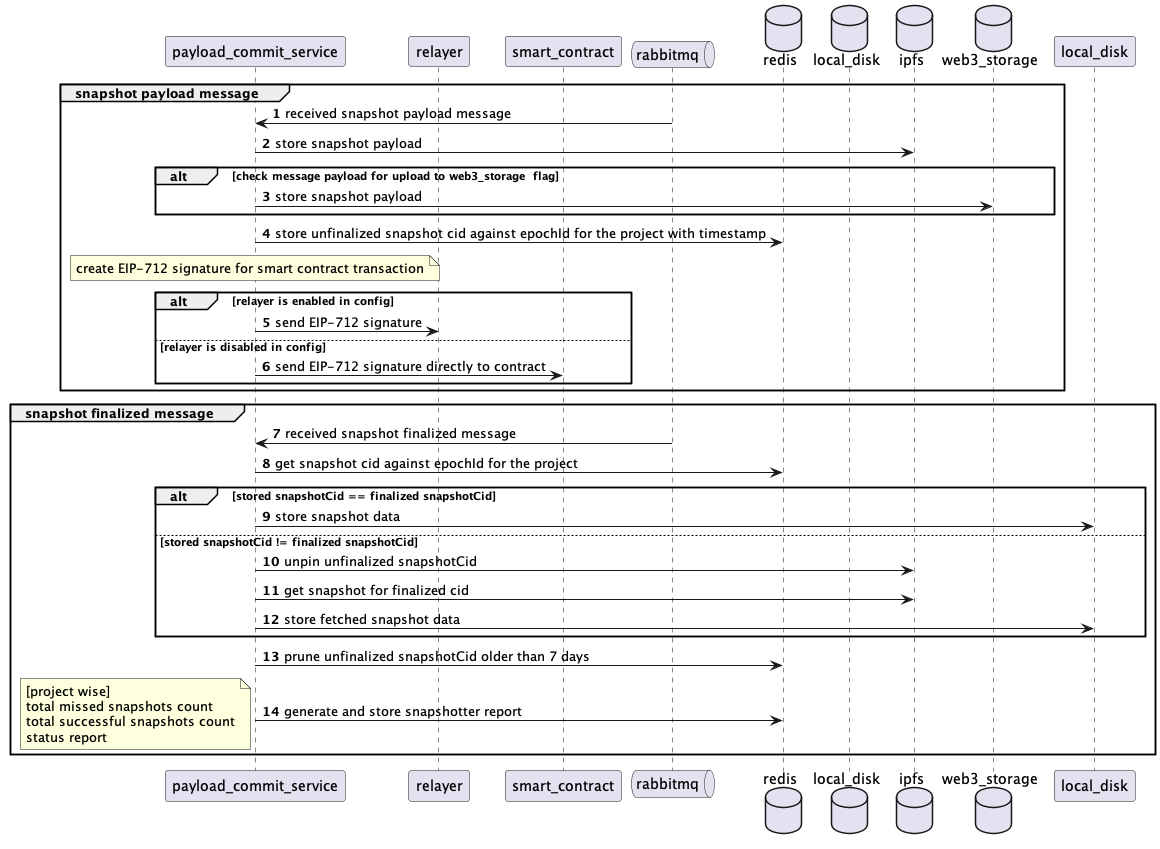

The diagram above was rendered by PlantUML. Its source (embedded in the PNG):
@startuml "Payload commit service"
autonumber

participant "payload_commit_service" as pcs
participant relayer
participant smart_contract
queue rabbitmq
database redis
database local_disk as disk
database ipfs
database web3_storage

group snapshot payload message
    rabbitmq -> pcs: received snapshot payload message

    pcs -> ipfs: store snapshot payload

    alt check message payload for upload to web3_storage  flag
        pcs -> web3_storage: store snapshot payload
    end

    pcs -> redis: store unfinalized snapshot cid against epochId for the project with timestamp

    note over pcs: create EIP-712 signature for smart contract transaction
    alt relayer is enabled in config
        pcs -> relayer: send EIP-712 signature
    else relayer is disabled in config
        pcs -> smart_contract: send EIP-712 signature directly to contract
    end
end

group snapshot finalized message
    rabbitmq -> pcs: received snapshot finalized message

    pcs -> redis: get snapshot cid against epochId for the project

    alt stored snapshotCid == finalized snapshotCid
        pcs -> local_disk: store snapshot data

    else stored snapshotCid != finalized snapshotCid
        pcs -> ipfs: unpin unfinalized snapshotCid
        pcs -> ipfs: get snapshot for finalized cid

        pcs -> local_disk: store fetched snapshot data
    end

    pcs -> redis: prune unfinalized snapshotCid older than 7 days

    pcs -> redis: generate and store snapshotter report
    note left: [project wise]\ntotal missed snapshots count\ntotal successful snapshots count\nstatus report
end

@enduml